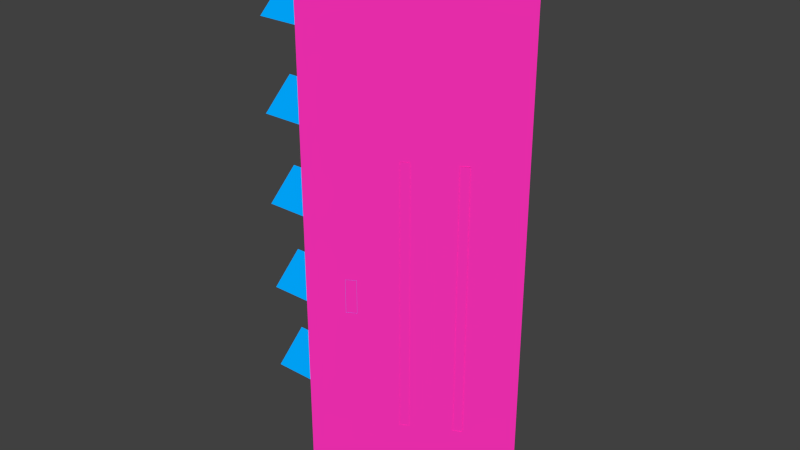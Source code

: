 # Source: city4.blend  (saved by Blender 2.75.0; exported with 4.5.12 LTS)
import bpy
from mathutils import Matrix  # noqa: F401  (used for matrix-valued properties, if any)

bpy.ops.wm.read_factory_settings(use_empty=True)
scene = bpy.context.scene
scene.name = 'Scene'

# ---- collections
col_collection_1 = bpy.data.collections.new('Collection 1'); scene.collection.children.link(col_collection_1)

# ---- materials (node trees are filled in below, after node groups)
mat_material = bpy.data.materials.new('Material')
mat_material.alpha_threshold = 0.0
mat_material.use_transparent_shadow = False
mat_material.diffuse_color = (0.0, 0.3932, 1.0, 1.0)
mat_material.roughness = 0.5
mat_material.line_color = (0.0, 0.0, 0.0, 1.0)
mat_material_001 = bpy.data.materials.new('Material.001')
mat_material_001.alpha_threshold = 0.0
mat_material_001.use_transparent_shadow = False
mat_material_001.diffuse_color = (1.0, 0.03184, 0.5008, 1.0)
mat_material_001.roughness = 0.5

# ---- material node trees

# ---- world
world_world = bpy.data.worlds.new('World'); scene.world = world_world
world_world.color = (0.05088, 0.05088, 0.05088)
world_world.use_sun_shadow = False
world_world.sun_shadow_jitter_overblur = 0.0
world_world.cycles.sampling_method = 'MANUAL'
world_world.cycles.sample_map_resolution = 256

# ---- meshes
me_city4 = bpy.data.meshes.new('city4')
me_city4.from_pydata([(17.29, 8.244, 0.02518), (17.29, -0.9747, -6.944), (17.29, -0.9747, 0.9306), (17.29, 1.025, -6.944), (17.29, 1.025, 0.9306), (21.54, -0.9747, -6.944), (21.54, -0.9747, 0.9306), (21.54, 1.025, -6.944), (21.54, 1.025, 0.9306), (17.29, -8.573, 0.02872), (17.29, 0.7201, 8.389), (17.29, 8.244, 26.28), (17.29, -8.573, 26.28), (17.29, 0.7201, 34.64), (17.29, 8.244, 52.53), (17.29, -8.573, 52.53), (17.29, 0.7201, 60.89), (17.29, 8.244, 78.78), (17.29, -8.573, 78.78), (17.29, 0.7201, 87.14), (17.29, -26.22, -17.82), (17.29, -26.22, 129.8), (17.29, 26.28, -17.82), (17.29, 26.28, 129.8), (64.29, 0.02534, -17.82), (64.29, 0.02534, 129.8), (26.04, -21.39, 39.18), (26.04, -21.39, 48.56), (26.04, 21.69, 39.18), (26.04, 21.69, 48.56), (28.54, -19.99, 39.18), (28.54, -19.99, 48.56), (28.54, 20.29, 39.18), (28.54, 20.29, 48.56), (37.02, -12.97, 6.368), (37.02, -12.97, 81.37), (37.99, -14.72, 6.368), (37.99, -14.72, 81.37), (39.2, -11.76, 6.368), (39.2, -11.76, 81.37), (40.17, -13.51, 6.368), (40.17, -13.51, 81.37), (49.26, -6.185, 6.368), (49.26, -6.185, 81.37), (50.23, -7.934, 6.368), (50.23, -7.934, 81.37), (51.45, -4.973, 6.368), (51.45, -4.973, 81.37), (52.42, -6.722, 6.368), (52.42, -6.722, 81.37), (17.29, 8.244, 105.0), (17.29, -8.573, 105.0), (17.29, 0.7201, 113.4), (-12.71, 8.244, 0.02518), (-12.71, -8.573, 0.02872), (-12.71, 0.7201, 8.389), (-12.71, 8.244, 26.28), (-12.71, -8.573, 26.28), (-12.71, 0.7201, 34.64), (-12.71, 8.244, 52.53), (-12.71, -8.573, 52.53), (-12.71, 0.7201, 60.89), (-12.71, 8.244, 78.78), (-12.71, -8.573, 78.78), (-12.71, 0.7201, 87.14), (-12.71, 8.244, 105.0), (-12.71, -8.573, 105.0), (-12.71, 0.7201, 113.4), (37.02, 12.97, 6.368), (37.02, 12.97, 81.37), (37.99, 14.72, 6.368), (37.99, 14.72, 81.37), (39.2, 11.76, 6.368), (39.2, 11.76, 81.37), (40.17, 13.51, 6.368), (40.17, 13.51, 81.37), (49.26, 6.185, 6.368), (49.26, 6.185, 81.37), (50.23, 7.934, 6.368), (50.23, 7.934, 81.37), (51.45, 4.973, 6.368), (51.45, 4.973, 81.37), (52.42, 6.722, 6.368), (52.42, 6.722, 81.37), (38.5, 0.02534, -17.82), (30.19, -4.618, -17.82), (30.19, 4.669, -17.82), (38.5, 0.02534, -13.82), (30.19, -4.618, -13.82), (30.19, 4.669, -13.82), (36.28, 0.02534, -13.82), (31.29, -2.761, -13.82), (31.29, 2.811, -13.82), (36.28, 0.02534, -19.35), (31.29, -2.761, -19.35), (31.29, 2.811, -19.35), (30.83, -12.67, -17.82), (22.52, -17.31, -17.82), (22.52, -8.022, -17.82), (30.83, 12.67, -17.82), (22.52, 17.31, -17.82), (22.52, 8.022, -17.82), (30.83, -12.67, 4.181), (22.52, -17.31, 4.181), (22.52, -8.022, 4.181), (30.83, 12.67, 4.181), (22.52, 17.31, 4.181), (22.52, 8.022, 4.181), (50.73, 0.01374, -17.82), (42.42, 4.657, -17.82), (42.42, -4.629, -17.82), (50.73, 0.01374, -4.819), (42.42, 4.657, -4.819), (42.42, -4.629, -4.819)], [], [(8, 6, 5, 7), (4, 8, 7, 3), (2, 4, 3, 1), (6, 2, 1, 5), (1, 3, 7, 5), (6, 8, 4, 2), (20, 21, 25, 24), (27, 29, 28, 26), (33, 31, 30, 32), (26, 28, 32, 30), (31, 33, 29, 27), (35, 34, 36, 37), (41, 40, 38, 39), (34, 38, 40, 36), (39, 35, 37, 41), (34, 35, 39, 38), (23, 22, 24, 25), (43, 42, 44, 45), (49, 48, 46, 47), (42, 46, 48, 44), (47, 43, 45, 49), (42, 43, 47, 46), (24, 22, 86, 84), (50, 52, 67, 65), (17, 19, 64, 62), (16, 15, 60, 61), (52, 51, 66, 67), (19, 18, 63, 64), (13, 12, 57, 58), (14, 16, 61, 59), (11, 13, 58, 56), (69, 71, 70, 68), (75, 73, 72, 74), (68, 70, 74, 72), (73, 75, 71, 69), (68, 72, 73, 69), (77, 79, 78, 76), (83, 81, 80, 82), (76, 78, 82, 80), (81, 83, 79, 77), (76, 80, 81, 77), (84, 86, 89, 87), (22, 20, 85, 86), (20, 24, 84, 85), (87, 89, 92, 90), (86, 85, 88, 89), (85, 84, 87, 88), (90, 92, 95, 93), (89, 88, 91, 92), (88, 87, 90, 91), (92, 91, 94, 95), (91, 90, 93, 94), (10, 55, 53, 0), (9, 54, 55, 10), (101, 107, 106, 100), (98, 104, 102, 96), (96, 102, 103, 97), (101, 99, 105, 107), (99, 100, 106, 105), (98, 97, 103, 104), (102, 104, 103), (105, 106, 107), (110, 113, 112, 109), (110, 108, 111, 113), (108, 111, 112, 109), (111, 112, 113), (67, 66, 65), (64, 63, 62), (61, 60, 59), (58, 57, 56), (55, 54, 53), (0, 53, 54, 9), (57, 12, 11, 56), (60, 15, 14, 59), (17, 62, 63, 18), (65, 66, 51, 50), (9, 12, 20), (22, 0, 20), (20, 12, 15), (10, 0, 11), (0, 9, 20), (51, 21, 18), (12, 9, 10), (12, 10, 11), (13, 11, 14), (11, 22, 14), (21, 20, 15), (15, 12, 13), (15, 13, 14), (16, 14, 17), (17, 14, 23), (21, 15, 18), (18, 15, 16), (18, 16, 17), (23, 50, 17), (19, 51, 18), (50, 19, 17), (51, 19, 50), (22, 23, 14), (52, 50, 23), (21, 51, 52), (21, 52, 23), (11, 0, 22)])
me_city4.polygons.foreach_set('material_index', [0, 0, 0, 0, 0, 0, 1, 0, 0, 0, 0, 1, 1, 1, 1, 1, 1, 1, 1, 1, 1, 1, 0, 0, 0, 0, 0, 0, 0, 0, 0, 1, 1, 1, 1, 1, 1, 1, 1, 1, 1, 0, 0, 0, 0, 0, 0, 0, 0, 0, 0, 0, 0, 0, 0, 0, 0, 0, 0, 0, 0, 0, 0, 0, 0, 0, 0, 0, 0, 0, 0, 0, 0, 0, 0, 0, 1, 1, 1, 1, 1, 1, 1, 1, 1, 1, 1, 1, 1, 1, 1, 1, 1, 1, 1, 1, 1, 1, 1, 1, 1, 1, 1])
_uv = me_city4.uv_layers.new(name='UVMap')
_uv.uv.foreach_set('vector', [0.0, 0.0, 1.0, 0.0, 1.0, 1.0, 0.0, 1.0, 0.0, 0.0, 1.0, 0.0, 1.0, 1.0, 0.0, 1.0, 0.0, 0.0, 1.0, 0.0, 1.0, 1.0, 0.0, 1.0, 0.0, 0.0, 1.0, 0.0, 1.0, 1.0, 0.0, 1.0, 0.0, 0.0, 1.0, 0.0, 1.0, 1.0, 0.0, 1.0, 0.0, 0.0, 1.0, 0.0, 1.0, 1.0, 0.0, 1.0, 0.0, 0.0, 1.0, 0.0, 1.0, 1.0, 0.0, 1.0, 0.0, 0.0, 1.0, 0.0, 1.0, 1.0, 0.0, 1.0, 0.0, 0.0, 1.0, 0.0, 1.0, 1.0, 0.0, 1.0, 0.0, 0.0, 1.0, 0.0, 1.0, 1.0, 0.0, 1.0, 0.0, 0.0, 1.0, 0.0, 1.0, 1.0, 0.0, 1.0, 0.0, 0.0, 1.0, 0.0, 1.0, 1.0, 0.0, 1.0, 0.0, 0.0, 1.0, 0.0, 1.0, 1.0, 0.0, 1.0, 0.0, 0.0, 1.0, 0.0, 1.0, 1.0, 0.0, 1.0, 0.0, 0.0, 1.0, 0.0, 1.0, 1.0, 0.0, 1.0, 0.0, 0.0, 1.0, 0.0, 1.0, 1.0, 0.0, 1.0, 0.0, 0.0, 1.0, 0.0, 1.0, 1.0, 0.0, 1.0, 0.0, 0.0, 1.0, 0.0, 1.0, 1.0, 0.0, 1.0, 0.0, 0.0, 1.0, 0.0, 1.0, 1.0, 0.0, 1.0, 0.0, 0.0, 1.0, 0.0, 1.0, 1.0, 0.0, 1.0, 0.0, 0.0, 1.0, 0.0, 1.0, 1.0, 0.0, 1.0, 0.0, 0.0, 1.0, 0.0, 1.0, 1.0, 0.0, 1.0, 1.0, 1.0, 1.0, 0.0, 1.0, 0.0, 1.0, 1.0, 0.0, 0.0, 0.0, 0.0, 0.0, 0.0, 0.0, 0.0, 0.0, 0.0, 0.0, 0.0, 0.0, 0.0, 0.0, 0.0, 0.0, 0.0, 0.0, 0.0, 0.0, 0.0, 0.0, 0.0, 0.0, 0.0, 0.0, 0.0, 0.0, 0.0, 0.0, 0.0, 0.0, 0.0, 0.0, 0.0, 0.0, 0.0, 0.0, 0.0, 0.0, 0.0, 0.0, 0.0, 0.0, 0.0, 0.0, 0.0, 0.0, 0.0, 0.0, 0.0, 0.0, 0.0, 0.0, 0.0, 0.0, 0.0, 0.0, 0.0, 0.0, 0.0, 0.0, 0.0, 0.0, 0.0, 0.0, 1.0, 1.0, 1.0, 1.0, 0.0, 0.0, 0.0, 0.0, 1.0, 1.0, 1.0, 1.0, 0.0, 0.0, 0.0, 0.0, 1.0, 1.0, 1.0, 1.0, 0.0, 0.0, 0.0, 0.0, 1.0, 1.0, 1.0, 1.0, 0.0, 0.0, 0.0, 0.0, 1.0, 1.0, 1.0, 1.0, 0.0, 0.0, 0.0, 0.0, 1.0, 1.0, 1.0, 1.0, 0.0, 0.0, 0.0, 0.0, 1.0, 1.0, 1.0, 1.0, 0.0, 0.0, 0.0, 0.0, 1.0, 1.0, 1.0, 1.0, 0.0, 0.0, 0.0, 0.0, 1.0, 1.0, 1.0, 1.0, 0.0, 0.0, 0.0, 0.0, 1.0, 1.0, 1.0, 1.0, 0.0, 1.0, 1.0, 1.0, 0.0, 1.0, 0.0, 1.0, 1.0, 0.0, 0.0, 0.0, 0.0, 0.0, 0.0, 0.0, 0.0, 0.0, 0.0, 0.0, 1.0, 0.0, 1.0, 0.0, 0.0, 1.0, 1.0, 1.0, 0.0, 1.0, 0.0, 1.0, 1.0, 0.0, 0.0, 0.0, 0.0, 0.0, 0.0, 0.0, 0.0, 0.0, 0.0, 0.0, 1.0, 0.0, 1.0, 0.0, 0.0, 1.0, 1.0, 1.0, 0.0, 1.0, 0.0, 1.0, 1.0, 0.0, 0.0, 0.0, 0.0, 0.0, 0.0, 0.0, 0.0, 0.0, 0.0, 0.0, 1.0, 0.0, 1.0, 0.0, 0.0, 0.0, 0.0, 0.0, 0.0, 0.0, 0.0, 0.0, 0.0, 0.0, 0.0, 0.0, 1.0, 0.0, 1.0, 0.0, 0.0, 0.0, 0.0, 0.0, 0.0, 0.0, 0.0, 0.0, 0.0, 0.0, 0.0, 0.0, 0.0, 0.0, 0.0, 0.0, 0.0, 0.0, 0.0, 0.0, 0.0, 0.0, 0.0, 0.0, 0.0, 0.0, 0.0, 0.0, 0.0, 0.0, 0.0, 0.0, 0.0, 0.0, 0.0, 0.0, 0.0, 0.0, 0.0, 0.0, 0.0, 0.0, 0.0, 0.0, 0.0, 0.0, 0.0, 0.0, 0.0, 0.0, 0.0, 0.0, 0.0, 0.0, 0.0, 0.0, 0.0, 0.0, 0.0, 0.0, 0.0, 0.0, 0.0, 0.0, 0.0, 0.0, 0.0, 0.0, 0.0, 0.0, 0.0, 0.0, 0.0, 0.0, 0.0, 0.0, 0.0, 0.0, 0.0, 0.0, 0.0, 0.0, 0.0, 0.0, 0.0, 0.0, 0.0, 0.0, 0.0, 0.0, 0.0, 0.0, 0.0, 0.0, 0.0, 0.0, 0.0, 0.0, 0.0, 0.0, 0.0, 0.0, 0.0, 0.0, 0.0, 0.0, 0.0, 0.0, 0.0, 0.0, 0.0, 0.0, 0.0, 0.0, 0.0, 0.0, 0.0, 0.0, 0.0, 0.0, 0.0, 0.0, 0.0, 0.0, 0.0, 0.0, 0.0, 0.0, 0.0, 0.0, 0.0, 0.0, 0.0, 0.0, 0.0, 0.0, 0.0, 0.0, 0.0, 0.0, 0.0, 0.0, 0.0, 0.0, 0.0, 0.0, 0.0, 0.0, 0.0, 0.0, 0.0, 0.0, 0.0, 0.0, 0.0, 0.0, 0.0, 0.0, 0.0, 0.0, 0.0, 0.0, 0.0, 0.0, 0.0, 0.0, 0.0, 0.0, 0.0, 0.0, 0.0, 0.0, 0.0, 0.0, 0.0, 0.0, 0.0, 0.0, 0.0, 0.0, 0.0, 0.0, 0.0, 0.0, 0.0, 0.0, 0.0, 0.0, 0.0, 0.0, 0.0, 0.0, 0.0, 0.0, 0.0, 0.0, 0.0, 0.0, 0.0, 0.0, 0.0, 0.0, 0.0, 0.0, 0.0, 0.0, 0.0, 0.0, 0.0, 0.0, 0.0, 0.0, 0.0, 0.0, 0.0, 0.0, 0.0, 0.0, 0.0, 0.0, 0.0, 0.0, 0.0, 0.0, 0.0, 0.0, 0.0, 0.0, 0.0, 0.0, 0.0, 0.0, 0.0, 0.0, 0.0, 0.0, 0.0, 0.0, 0.0, 0.0, 0.0, 0.0, 0.0, 0.0, 0.0, 0.0, 0.0, 0.0, 0.0, 0.0, 0.0, 0.0, 0.0, 0.0, 0.0, 0.0, 0.0, 0.0, 0.0, 0.0, 0.0, 0.0, 0.0, 0.0, 0.0, 0.0, 0.0, 0.0, 0.0, 0.0, 0.0, 0.0, 0.0, 0.0, 0.0, 0.0, 0.0, 0.0, 0.0, 0.0, 0.0, 0.0, 0.0, 0.0, 0.0, 0.0, 0.0, 0.0, 0.0, 0.0, 0.0, 0.0, 0.0, 0.0, 0.0, 0.0, 0.0, 0.0, 0.0, 0.0, 0.0, 0.0, 0.0, 0.0, 0.0, 0.0, 0.0, 0.0, 0.0, 0.0, 0.0, 0.0, 0.0, 0.0, 0.0, 0.0, 0.0, 0.0, 0.0, 0.0, 0.0, 0.0, 0.0, 0.0, 0.0, 0.0, 0.0, 0.0, 0.0, 0.0, 0.0, 0.0, 0.0, 0.0, 0.0, 0.0, 0.0, 0.0, 0.0])
me_city4.materials.append(mat_material)
me_city4.materials.append(mat_material_001)
me_city4.use_remesh_preserve_volume = False
me_city4.use_remesh_preserve_attributes = False
me_city4.use_mirror_vertex_groups = False
me_city4.update()

# ---- objects
ob_city4 = bpy.data.objects.new('city4', me_city4)

# ---- transforms, parenting, visibility, modifiers, constraints
ob_city4.location = (0.0, 0.0, 0.0)
ob_city4.lock_rotations_4d = False
ob_city4.empty_display_type = 'ARROWS'
ob_city4.lineart.crease_threshold = 0.0

# ---- collection membership
col_collection_1.objects.link(ob_city4)

# ---- scene / render settings (as saved in the file)
scene.frame_start = 1; scene.frame_end = 250; scene.frame_set(1)
scene.render.engine = 'BLENDER_EEVEE_NEXT'
scene.render.resolution_percentage = 50
scene.render.dither_intensity = 0.0
scene.cycles.use_denoising = False
scene.cycles.samples = 10
scene.cycles.sampling_pattern = 'TABULATED_SOBOL'
scene.cycles.light_sampling_threshold = 0.0
scene.cycles.use_adaptive_sampling = False
scene.cycles.use_light_tree = False
scene.cycles.blur_glossy = 0.0
scene.cycles.pixel_filter_type = 'GAUSSIAN'
scene.cycles.sample_clamp_indirect = 0.0
scene.view_settings.view_transform = 'Standard'
bpy.context.view_layer.update()

# ---- added for rendering (the .blend has no active camera and no usable light): camera, sun
cam_auto = bpy.data.cameras.new('AutoCamera')
cam_auto.lens = 50.0
cam_auto.sensor_width = 36.0
cam_auto.clip_end = 2855.49
ob_auto_camera = bpy.data.objects.new('AutoCamera', cam_auto)
scene.collection.objects.link(ob_auto_camera)
ob_auto_camera.location = (188.497, -195.223, 185.38)
ob_auto_camera.rotation_euler = (1.09748, -7.21219e-08, 0.694738)
scene.camera = ob_auto_camera
light_auto_sun = bpy.data.lights.new('AutoSun', 'SUN')
light_auto_sun.energy = 3.0
light_auto_sun.angle = 0.0523599
ob_auto_sun = bpy.data.objects.new('AutoSun', light_auto_sun)
scene.collection.objects.link(ob_auto_sun)
ob_auto_sun.rotation_euler = (0.872665, 0.174533, 0.523599)
bpy.context.view_layer.update()
